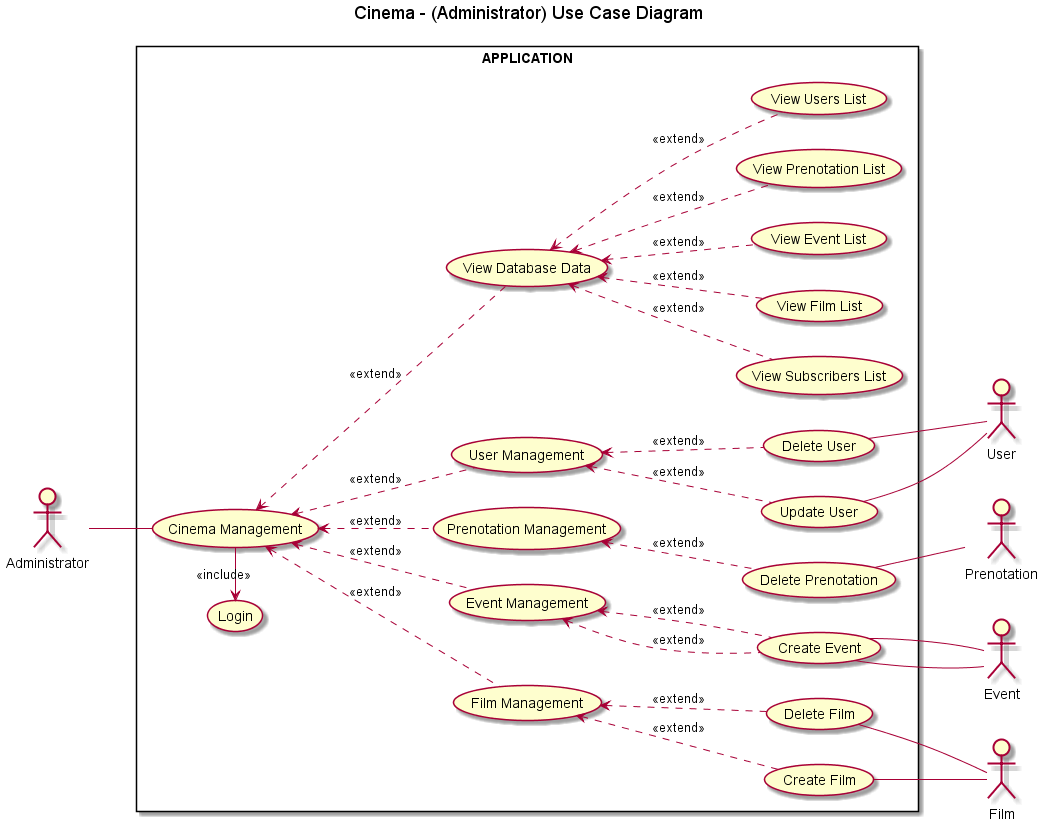

The diagram above was rendered by PlantUML. Its source (embedded in the PNG):
@startuml
title Cinema - (Administrator) Use Case Diagram

left to right direction

actor Administrator
actor User

actor Film
actor Event
actor Prenotation

rectangle  APPLICATION {
    Administrator -- (Cinema Management)
    (Cinema Management) <.. (User Management) : <<extend>>
    (Cinema Management) <.. (Film Management) : <<extend>>
    (Cinema Management) <.. (Event Management) : <<extend>>
    (Cinema Management) <.. (Prenotation Management) : <<extend>>
    (Cinema Management) <.. (View Database Data) : <<extend>>
    (Cinema Management) -left-> (Login) : <<include>>
    (View Database Data) <.. (View Prenotation List) : <<extend>>
    (View Database Data) <.. (View Users List) : <<extend>>
    (View Database Data) <.. (View Subscribers List) : <<extend>>
    (View Database Data) <.. (View Film List) : <<extend>>
    (View Database Data) <.. (View Event List) : <<extend>>
    (User Management) <.. (Update User) : <<extend>>
    (User Management) <.. (Delete User) : <<extend>>
    (Film Management) <.. (Create Film) : <<extend>>
    (Film Management) <.. (Delete Film) : <<extend>>
    (Event Management) <.. (Create Event) : <<extend>>
    (Prenotation Management) <.. (Delete Prenotation) : <<extend>>
    (Event Management) <.. (Create Event) : <<extend>>
    Film -up- (Create Film)
    Film -up- (Delete Film)
    Event -up- (Create Event)
    Event -up- (Create Event)
    Prenotation -up- (Delete Prenotation)
    User -up- (Update User)
    User -up- (Delete User)
}
@enduml